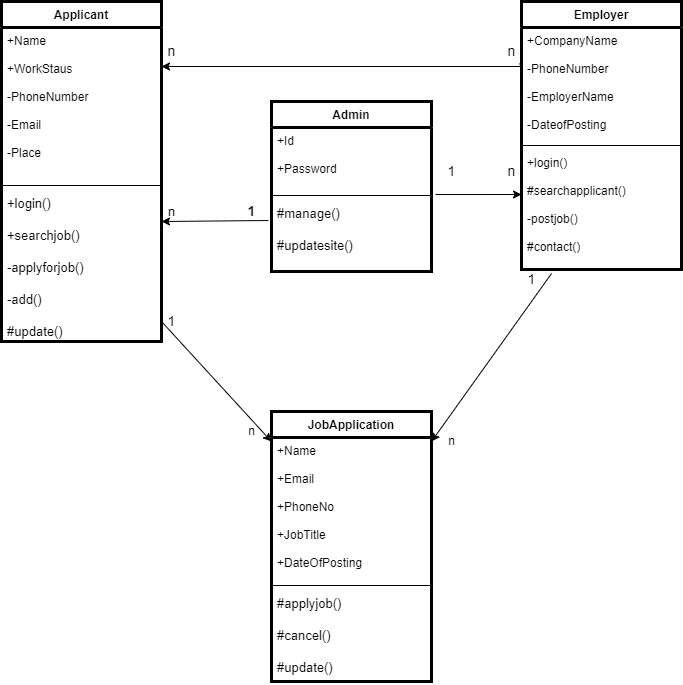

The diagram above was exported from draw.io. Its source (the exported page's mxGraphModel, read from the mxfile embedded in the PNG):
<mxGraphModel dx="801" dy="472" grid="1" gridSize="10" guides="1" tooltips="1" connect="1" arrows="1" fold="1" page="1" pageScale="1" pageWidth="850" pageHeight="1100" math="0" shadow="0">
  <root>
    <mxCell id="0" />
    <mxCell id="1" parent="0" />
    <mxCell id="JTg7sarnFRB4yls24hKI-22" value="Applicant" style="swimlane;fontStyle=1;align=center;verticalAlign=top;childLayout=stackLayout;horizontal=1;startSize=26;horizontalStack=0;resizeParent=1;resizeParentMax=0;resizeLast=0;collapsible=1;marginBottom=0;strokeWidth=3;" parent="1" vertex="1">
      <mxGeometry x="110" y="60" width="160" height="340" as="geometry" />
    </mxCell>
    <mxCell id="JTg7sarnFRB4yls24hKI-23" value="+Name&#10;&#10;+WorkStaus&#10;&#10;-PhoneNumber&#10;&#10;-Email&#10;&#10;-Place&#10;&#10;" style="text;strokeColor=none;fillColor=none;align=left;verticalAlign=top;spacingLeft=4;spacingRight=4;overflow=hidden;rotatable=0;points=[[0,0.5],[1,0.5]];portConstraint=eastwest;" parent="JTg7sarnFRB4yls24hKI-22" vertex="1">
      <mxGeometry y="26" width="160" height="154" as="geometry" />
    </mxCell>
    <mxCell id="JTg7sarnFRB4yls24hKI-24" value="" style="line;strokeWidth=1;fillColor=none;align=left;verticalAlign=middle;spacingTop=-1;spacingLeft=3;spacingRight=3;rotatable=0;labelPosition=right;points=[];portConstraint=eastwest;" parent="JTg7sarnFRB4yls24hKI-22" vertex="1">
      <mxGeometry y="180" width="160" height="8" as="geometry" />
    </mxCell>
    <mxCell id="JTg7sarnFRB4yls24hKI-25" value="+login()&#10;&#10;+searchjob()&#10;&#10;-applyforjob()&#10;&#10;-add()&#10;&#10;#update()" style="text;strokeColor=none;fillColor=none;align=left;verticalAlign=top;spacingLeft=4;spacingRight=4;overflow=hidden;rotatable=0;points=[[0,0.5],[1,0.5]];portConstraint=eastwest;fontSize=13;" parent="JTg7sarnFRB4yls24hKI-22" vertex="1">
      <mxGeometry y="188" width="160" height="152" as="geometry" />
    </mxCell>
    <mxCell id="JTg7sarnFRB4yls24hKI-26" value="Employer" style="swimlane;fontStyle=1;align=center;verticalAlign=top;childLayout=stackLayout;horizontal=1;startSize=26;horizontalStack=0;resizeParent=1;resizeParentMax=0;resizeLast=0;collapsible=1;marginBottom=0;strokeWidth=3;" parent="1" vertex="1">
      <mxGeometry x="630" y="60" width="160" height="268" as="geometry" />
    </mxCell>
    <mxCell id="JTg7sarnFRB4yls24hKI-27" value="+CompanyName&#10;&#10;-PhoneNumber&#10;&#10;-EmployerName&#10;&#10;-DateofPosting&#10;&#10;" style="text;strokeColor=none;fillColor=none;align=left;verticalAlign=top;spacingLeft=4;spacingRight=4;overflow=hidden;rotatable=0;points=[[0,0.5],[1,0.5]];portConstraint=eastwest;" parent="JTg7sarnFRB4yls24hKI-26" vertex="1">
      <mxGeometry y="26" width="160" height="114" as="geometry" />
    </mxCell>
    <mxCell id="JTg7sarnFRB4yls24hKI-28" value="" style="line;strokeWidth=1;fillColor=none;align=left;verticalAlign=middle;spacingTop=-1;spacingLeft=3;spacingRight=3;rotatable=0;labelPosition=right;points=[];portConstraint=eastwest;" parent="JTg7sarnFRB4yls24hKI-26" vertex="1">
      <mxGeometry y="140" width="160" height="8" as="geometry" />
    </mxCell>
    <mxCell id="JTg7sarnFRB4yls24hKI-29" value="+login()&#10;&#10;#searchapplicant()&#10;&#10;-postjob()&#10;&#10;#contact()&#10;" style="text;strokeColor=none;fillColor=none;align=left;verticalAlign=top;spacingLeft=4;spacingRight=4;overflow=hidden;rotatable=0;points=[[0,0.5],[1,0.5]];portConstraint=eastwest;" parent="JTg7sarnFRB4yls24hKI-26" vertex="1">
      <mxGeometry y="148" width="160" height="120" as="geometry" />
    </mxCell>
    <mxCell id="JTg7sarnFRB4yls24hKI-41" value="Admin" style="swimlane;fontStyle=1;align=center;verticalAlign=top;childLayout=stackLayout;horizontal=1;startSize=26;horizontalStack=0;resizeParent=1;resizeParentMax=0;resizeLast=0;collapsible=1;marginBottom=0;strokeWidth=3;" parent="1" vertex="1">
      <mxGeometry x="380" y="160" width="160" height="170" as="geometry" />
    </mxCell>
    <mxCell id="JTg7sarnFRB4yls24hKI-42" value="+Id&#10;&#10;+Password&#10;&#10;&#10;&#10;&#10;&#10;&#10;" style="text;strokeColor=none;fillColor=none;align=left;verticalAlign=top;spacingLeft=4;spacingRight=4;overflow=hidden;rotatable=0;points=[[0,0.5],[1,0.5]];portConstraint=eastwest;" parent="JTg7sarnFRB4yls24hKI-41" vertex="1">
      <mxGeometry y="26" width="160" height="64" as="geometry" />
    </mxCell>
    <mxCell id="JTg7sarnFRB4yls24hKI-43" value="" style="line;strokeWidth=1;fillColor=none;align=left;verticalAlign=middle;spacingTop=-1;spacingLeft=3;spacingRight=3;rotatable=0;labelPosition=right;points=[];portConstraint=eastwest;" parent="JTg7sarnFRB4yls24hKI-41" vertex="1">
      <mxGeometry y="90" width="160" height="8" as="geometry" />
    </mxCell>
    <mxCell id="JTg7sarnFRB4yls24hKI-44" value="#manage()&#10;&#10;#updatesite()&#10;&#10;&#10;&#10;&#10;" style="text;strokeColor=none;fillColor=none;align=left;verticalAlign=top;spacingLeft=4;spacingRight=4;overflow=hidden;rotatable=0;points=[[0,0.5],[1,0.5]];portConstraint=eastwest;fontSize=13;" parent="JTg7sarnFRB4yls24hKI-41" vertex="1">
      <mxGeometry y="98" width="160" height="72" as="geometry" />
    </mxCell>
    <mxCell id="JTg7sarnFRB4yls24hKI-47" value="" style="endArrow=classic;html=1;rounded=0;fontSize=13;exitX=-0.019;exitY=0.292;exitDx=0;exitDy=0;exitPerimeter=0;" parent="1" source="JTg7sarnFRB4yls24hKI-44" edge="1">
      <mxGeometry width="50" height="50" relative="1" as="geometry">
        <mxPoint x="380" y="290" as="sourcePoint" />
        <mxPoint x="270" y="280" as="targetPoint" />
      </mxGeometry>
    </mxCell>
    <mxCell id="JTg7sarnFRB4yls24hKI-48" value="n" style="text;html=1;align=center;verticalAlign=middle;resizable=0;points=[];autosize=1;strokeColor=none;fillColor=none;fontSize=13;" parent="1" vertex="1">
      <mxGeometry x="270" y="260" width="20" height="20" as="geometry" />
    </mxCell>
    <mxCell id="JTg7sarnFRB4yls24hKI-49" value="&lt;span style=&quot;font-size: 14px&quot;&gt;&lt;b&gt;1&lt;/b&gt;&lt;/span&gt;" style="text;html=1;align=center;verticalAlign=middle;resizable=0;points=[];autosize=1;strokeColor=none;fillColor=none;fontSize=13;" parent="1" vertex="1">
      <mxGeometry x="350" y="260" width="20" height="20" as="geometry" />
    </mxCell>
    <mxCell id="JTg7sarnFRB4yls24hKI-50" value="" style="endArrow=classic;html=1;rounded=0;fontSize=14;exitX=0.9;exitY=1.1;exitDx=0;exitDy=0;exitPerimeter=0;" parent="1" source="JTg7sarnFRB4yls24hKI-51" edge="1">
      <mxGeometry width="50" height="50" relative="1" as="geometry">
        <mxPoint x="620" y="140" as="sourcePoint" />
        <mxPoint x="270" y="125" as="targetPoint" />
        <Array as="points">
          <mxPoint x="630" y="125" />
        </Array>
      </mxGeometry>
    </mxCell>
    <mxCell id="JTg7sarnFRB4yls24hKI-51" value="n" style="text;html=1;align=center;verticalAlign=middle;resizable=0;points=[];autosize=1;strokeColor=none;fillColor=none;fontSize=14;" parent="1" vertex="1">
      <mxGeometry x="610" y="100" width="20" height="20" as="geometry" />
    </mxCell>
    <mxCell id="JTg7sarnFRB4yls24hKI-52" value="n" style="text;html=1;align=center;verticalAlign=middle;resizable=0;points=[];autosize=1;strokeColor=none;fillColor=none;fontSize=14;" parent="1" vertex="1">
      <mxGeometry x="270" y="100" width="20" height="20" as="geometry" />
    </mxCell>
    <mxCell id="JTg7sarnFRB4yls24hKI-57" value="" style="endArrow=classic;html=1;rounded=0;fontSize=14;entryX=0;entryY=0.028;entryDx=0;entryDy=0;entryPerimeter=0;" parent="1" edge="1" target="jKlc-GDdeFTUmjhcDVx5-2">
      <mxGeometry width="50" height="50" relative="1" as="geometry">
        <mxPoint x="270" y="380" as="sourcePoint" />
        <mxPoint x="350" y="510" as="targetPoint" />
        <Array as="points">
          <mxPoint x="270" y="380" />
        </Array>
      </mxGeometry>
    </mxCell>
    <mxCell id="JTg7sarnFRB4yls24hKI-59" value="1" style="text;html=1;align=center;verticalAlign=middle;resizable=0;points=[];autosize=1;strokeColor=none;fillColor=none;fontSize=14;" parent="1" vertex="1">
      <mxGeometry x="270" y="370" width="20" height="20" as="geometry" />
    </mxCell>
    <mxCell id="JTg7sarnFRB4yls24hKI-63" value="" style="endArrow=classic;html=1;rounded=0;fontSize=14;exitX=1.025;exitY=-0.069;exitDx=0;exitDy=0;exitPerimeter=0;" parent="1" source="JTg7sarnFRB4yls24hKI-44" edge="1">
      <mxGeometry width="50" height="50" relative="1" as="geometry">
        <mxPoint x="400" y="200" as="sourcePoint" />
        <mxPoint x="630" y="253" as="targetPoint" />
      </mxGeometry>
    </mxCell>
    <mxCell id="JTg7sarnFRB4yls24hKI-64" value="1" style="text;html=1;align=center;verticalAlign=middle;resizable=0;points=[];autosize=1;strokeColor=none;fillColor=none;fontSize=14;" parent="1" vertex="1">
      <mxGeometry x="550" y="220" width="20" height="20" as="geometry" />
    </mxCell>
    <mxCell id="JTg7sarnFRB4yls24hKI-65" value="n" style="text;html=1;align=center;verticalAlign=middle;resizable=0;points=[];autosize=1;strokeColor=none;fillColor=none;fontSize=14;" parent="1" vertex="1">
      <mxGeometry x="610" y="220" width="20" height="20" as="geometry" />
    </mxCell>
    <mxCell id="jKlc-GDdeFTUmjhcDVx5-1" value="JobApplication" style="swimlane;fontStyle=1;align=center;verticalAlign=top;childLayout=stackLayout;horizontal=1;startSize=26;horizontalStack=0;resizeParent=1;resizeParentMax=0;resizeLast=0;collapsible=1;marginBottom=0;strokeWidth=3;" vertex="1" parent="1">
      <mxGeometry x="380" y="470" width="160" height="270" as="geometry" />
    </mxCell>
    <mxCell id="jKlc-GDdeFTUmjhcDVx5-2" value="+Name&#10;&#10;+Email&#10;&#10;+PhoneNo&#10;&#10;+JobTitle&#10;&#10;+DateOfPosting&#10;&#10;&#10;&#10;&#10;&#10;&#10;&#10;&#10;" style="text;strokeColor=none;fillColor=none;align=left;verticalAlign=top;spacingLeft=4;spacingRight=4;overflow=hidden;rotatable=0;points=[[0,0.5],[1,0.5]];portConstraint=eastwest;" vertex="1" parent="jKlc-GDdeFTUmjhcDVx5-1">
      <mxGeometry y="26" width="160" height="144" as="geometry" />
    </mxCell>
    <mxCell id="jKlc-GDdeFTUmjhcDVx5-3" value="" style="line;strokeWidth=1;fillColor=none;align=left;verticalAlign=middle;spacingTop=-1;spacingLeft=3;spacingRight=3;rotatable=0;labelPosition=right;points=[];portConstraint=eastwest;" vertex="1" parent="jKlc-GDdeFTUmjhcDVx5-1">
      <mxGeometry y="170" width="160" height="8" as="geometry" />
    </mxCell>
    <mxCell id="jKlc-GDdeFTUmjhcDVx5-4" value="#applyjob()&#10;&#10;#cancel()&#10;&#10;#update()&#10;&#10;&#10;&#10;&#10;" style="text;strokeColor=none;fillColor=none;align=left;verticalAlign=top;spacingLeft=4;spacingRight=4;overflow=hidden;rotatable=0;points=[[0,0.5],[1,0.5]];portConstraint=eastwest;fontSize=13;" vertex="1" parent="jKlc-GDdeFTUmjhcDVx5-1">
      <mxGeometry y="178" width="160" height="92" as="geometry" />
    </mxCell>
    <mxCell id="jKlc-GDdeFTUmjhcDVx5-5" value="n" style="text;html=1;align=center;verticalAlign=middle;resizable=0;points=[];autosize=1;strokeColor=none;fillColor=none;" vertex="1" parent="1">
      <mxGeometry x="350" y="480" width="20" height="20" as="geometry" />
    </mxCell>
    <mxCell id="jKlc-GDdeFTUmjhcDVx5-6" value="" style="endArrow=classic;html=1;rounded=0;exitX=0.188;exitY=1.033;exitDx=0;exitDy=0;exitPerimeter=0;entryX=1;entryY=0.028;entryDx=0;entryDy=0;entryPerimeter=0;" edge="1" parent="1" source="JTg7sarnFRB4yls24hKI-29" target="jKlc-GDdeFTUmjhcDVx5-2">
      <mxGeometry width="50" height="50" relative="1" as="geometry">
        <mxPoint x="610" y="410" as="sourcePoint" />
        <mxPoint x="550" y="490" as="targetPoint" />
      </mxGeometry>
    </mxCell>
    <mxCell id="jKlc-GDdeFTUmjhcDVx5-7" value="1" style="text;html=1;align=center;verticalAlign=middle;resizable=0;points=[];autosize=1;strokeColor=none;fillColor=none;fontSize=14;" vertex="1" parent="1">
      <mxGeometry x="630" y="328" width="20" height="20" as="geometry" />
    </mxCell>
    <mxCell id="jKlc-GDdeFTUmjhcDVx5-8" value="n" style="text;html=1;align=center;verticalAlign=middle;resizable=0;points=[];autosize=1;strokeColor=none;fillColor=none;" vertex="1" parent="1">
      <mxGeometry x="550" y="490" width="20" height="20" as="geometry" />
    </mxCell>
  </root>
</mxGraphModel>